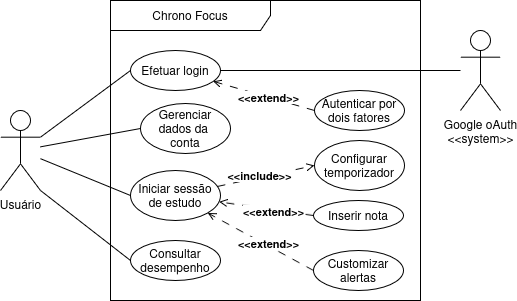

The diagram above was exported from draw.io. Its source (the exported page's mxGraphModel, read from the mxfile embedded in the PNG):
<mxGraphModel dx="1414" dy="795" grid="1" gridSize="10" guides="1" tooltips="1" connect="1" arrows="1" fold="1" page="1" pageScale="1" pageWidth="827" pageHeight="1169" math="0" shadow="0">
  <root>
    <mxCell id="0" />
    <mxCell id="1" parent="0" />
    <mxCell id="-OHODOxd0wIfxTOyw6aU-20" edge="1" parent="1" source="-OHODOxd0wIfxTOyw6aU-1" style="rounded=0;orthogonalLoop=1;jettySize=auto;html=1;entryX=0;entryY=0.5;entryDx=0;entryDy=0;endArrow=none;endFill=0;" target="-OHODOxd0wIfxTOyw6aU-19">
      <mxGeometry relative="1" as="geometry">
        <mxPoint x="176" y="196" as="sourcePoint" />
      </mxGeometry>
    </mxCell>
    <mxCell id="-OHODOxd0wIfxTOyw6aU-22" edge="1" parent="1" source="-OHODOxd0wIfxTOyw6aU-1" style="rounded=0;orthogonalLoop=1;jettySize=auto;html=1;entryX=0;entryY=0.5;entryDx=0;entryDy=0;endArrow=none;endFill=0;" target="-OHODOxd0wIfxTOyw6aU-21">
      <mxGeometry relative="1" as="geometry">
        <mxPoint x="178" y="211" as="sourcePoint" />
      </mxGeometry>
    </mxCell>
    <mxCell id="-OHODOxd0wIfxTOyw6aU-35" edge="1" parent="1" source="-OHODOxd0wIfxTOyw6aU-1" style="rounded=0;orthogonalLoop=1;jettySize=auto;html=1;entryX=0;entryY=0.5;entryDx=0;entryDy=0;endArrow=none;endFill=0;exitX=1;exitY=1;exitDx=0;exitDy=0;exitPerimeter=0;" target="-OHODOxd0wIfxTOyw6aU-32">
      <mxGeometry relative="1" as="geometry">
        <mxPoint x="178" y="259" as="sourcePoint" />
      </mxGeometry>
    </mxCell>
    <mxCell id="-OHODOxd0wIfxTOyw6aU-1" parent="1" style="shape=umlActor;verticalLabelPosition=bottom;verticalAlign=top;html=1;" value="Usuário" vertex="1">
      <mxGeometry height="80" width="40" x="100" y="230" as="geometry" />
    </mxCell>
    <mxCell id="-OHODOxd0wIfxTOyw6aU-5" parent="1" style="shape=umlActor;verticalLabelPosition=bottom;verticalAlign=top;html=1;" value="&lt;div&gt;Google oAuth&lt;/div&gt;&lt;div&gt;&amp;lt;&amp;lt;system&amp;gt;&amp;gt;&lt;/div&gt;" vertex="1">
      <mxGeometry height="80" width="40" x="560" y="150" as="geometry" />
    </mxCell>
    <mxCell id="-OHODOxd0wIfxTOyw6aU-7" parent="1" style="shape=umlFrame;whiteSpace=wrap;html=1;pointerEvents=0;recursiveResize=0;container=1;collapsible=0;width=160;" value="Chrono Focus" vertex="1">
      <mxGeometry height="300" width="310" x="210" y="120" as="geometry" />
    </mxCell>
    <mxCell id="-OHODOxd0wIfxTOyw6aU-9" parent="-OHODOxd0wIfxTOyw6aU-7" style="ellipse;whiteSpace=wrap;html=1;" value="Efetuar login" vertex="1">
      <mxGeometry height="40" width="90" x="20" y="50" as="geometry" />
    </mxCell>
    <mxCell id="-OHODOxd0wIfxTOyw6aU-17" edge="1" parent="-OHODOxd0wIfxTOyw6aU-7" source="-OHODOxd0wIfxTOyw6aU-10" style="rounded=0;orthogonalLoop=1;jettySize=auto;html=1;endArrow=open;endFill=0;dashed=1;dashPattern=8 8;exitX=0;exitY=0.5;exitDx=0;exitDy=0;" target="-OHODOxd0wIfxTOyw6aU-9">
      <mxGeometry relative="1" as="geometry" />
    </mxCell>
    <mxCell id="-OHODOxd0wIfxTOyw6aU-18" connectable="0" parent="-OHODOxd0wIfxTOyw6aU-17" style="edgeLabel;html=1;align=center;verticalAlign=middle;resizable=0;points=[];fontStyle=1" value="&amp;lt;&amp;lt;extend&amp;gt;&amp;gt;" vertex="1">
      <mxGeometry relative="1" x="-0.081" as="geometry">
        <mxPoint as="offset" />
      </mxGeometry>
    </mxCell>
    <mxCell id="-OHODOxd0wIfxTOyw6aU-10" parent="-OHODOxd0wIfxTOyw6aU-7" style="ellipse;whiteSpace=wrap;html=1;" value="Autenticar por dois fatores" vertex="1">
      <mxGeometry height="40" width="90" x="204" y="90" as="geometry" />
    </mxCell>
    <mxCell id="-OHODOxd0wIfxTOyw6aU-19" parent="-OHODOxd0wIfxTOyw6aU-7" style="ellipse;whiteSpace=wrap;html=1;" value="&lt;div&gt;Gerenciar dados da&amp;nbsp;&lt;/div&gt;&lt;div&gt;conta&lt;/div&gt;" vertex="1">
      <mxGeometry height="50" width="90" x="30" y="103" as="geometry" />
    </mxCell>
    <mxCell id="-OHODOxd0wIfxTOyw6aU-24" edge="1" parent="-OHODOxd0wIfxTOyw6aU-7" source="-OHODOxd0wIfxTOyw6aU-21" style="rounded=0;orthogonalLoop=1;jettySize=auto;html=1;entryX=0;entryY=0.5;entryDx=0;entryDy=0;endArrow=open;endFill=0;dashed=1;dashPattern=8 8;" target="-OHODOxd0wIfxTOyw6aU-23">
      <mxGeometry relative="1" as="geometry" />
    </mxCell>
    <mxCell id="-OHODOxd0wIfxTOyw6aU-25" connectable="0" parent="-OHODOxd0wIfxTOyw6aU-24" style="edgeLabel;html=1;align=center;verticalAlign=middle;resizable=0;points=[];fontStyle=1" value="&amp;lt;&amp;lt;include&amp;gt;&amp;gt;" vertex="1">
      <mxGeometry relative="1" x="-0.1429" y="2" as="geometry">
        <mxPoint as="offset" />
      </mxGeometry>
    </mxCell>
    <mxCell id="-OHODOxd0wIfxTOyw6aU-21" parent="-OHODOxd0wIfxTOyw6aU-7" style="ellipse;whiteSpace=wrap;html=1;" value="Iniciar sessão de estudo" vertex="1">
      <mxGeometry height="50" width="90" x="20" y="170" as="geometry" />
    </mxCell>
    <mxCell id="-OHODOxd0wIfxTOyw6aU-23" parent="-OHODOxd0wIfxTOyw6aU-7" style="ellipse;whiteSpace=wrap;html=1;" value="Configurar temporizador" vertex="1">
      <mxGeometry height="50" width="90" x="204" y="140" as="geometry" />
    </mxCell>
    <mxCell id="-OHODOxd0wIfxTOyw6aU-27" edge="1" parent="-OHODOxd0wIfxTOyw6aU-7" source="-OHODOxd0wIfxTOyw6aU-26" style="rounded=0;orthogonalLoop=1;jettySize=auto;html=1;endArrow=open;endFill=0;dashed=1;dashPattern=8 8;exitX=0;exitY=0.5;exitDx=0;exitDy=0;" target="-OHODOxd0wIfxTOyw6aU-21">
      <mxGeometry relative="1" as="geometry" />
    </mxCell>
    <mxCell id="-OHODOxd0wIfxTOyw6aU-28" connectable="0" parent="-OHODOxd0wIfxTOyw6aU-27" style="edgeLabel;html=1;align=center;verticalAlign=middle;resizable=0;points=[];fontStyle=1" value="&amp;lt;&amp;lt;extend&amp;gt;&amp;gt;" vertex="1">
      <mxGeometry relative="1" x="-0.1321" y="1" as="geometry">
        <mxPoint as="offset" />
      </mxGeometry>
    </mxCell>
    <mxCell id="-OHODOxd0wIfxTOyw6aU-26" parent="-OHODOxd0wIfxTOyw6aU-7" style="ellipse;whiteSpace=wrap;html=1;" value="Inserir nota" vertex="1">
      <mxGeometry height="30" width="90" x="203" y="200" as="geometry" />
    </mxCell>
    <mxCell id="-OHODOxd0wIfxTOyw6aU-29" parent="-OHODOxd0wIfxTOyw6aU-7" style="ellipse;whiteSpace=wrap;html=1;" value="Customizar alertas" vertex="1">
      <mxGeometry height="40" width="90" x="203" y="250" as="geometry" />
    </mxCell>
    <mxCell id="-OHODOxd0wIfxTOyw6aU-30" edge="1" parent="-OHODOxd0wIfxTOyw6aU-7" source="-OHODOxd0wIfxTOyw6aU-29" style="rounded=0;orthogonalLoop=1;jettySize=auto;html=1;endArrow=open;endFill=0;dashed=1;dashPattern=8 8;exitX=0;exitY=0.5;exitDx=0;exitDy=0;" target="-OHODOxd0wIfxTOyw6aU-21">
      <mxGeometry relative="1" as="geometry" />
    </mxCell>
    <mxCell id="-OHODOxd0wIfxTOyw6aU-31" connectable="0" parent="-OHODOxd0wIfxTOyw6aU-30" style="edgeLabel;html=1;align=center;verticalAlign=middle;resizable=0;points=[];fontStyle=1" value="&amp;lt;&amp;lt;extend&amp;gt;&amp;gt;" vertex="1">
      <mxGeometry relative="1" x="-0.1199" y="-2" as="geometry">
        <mxPoint as="offset" />
      </mxGeometry>
    </mxCell>
    <mxCell id="-OHODOxd0wIfxTOyw6aU-32" parent="-OHODOxd0wIfxTOyw6aU-7" style="ellipse;whiteSpace=wrap;html=1;" value="Consultar desempenho" vertex="1">
      <mxGeometry height="40" width="90" x="20" y="240" as="geometry" />
    </mxCell>
    <mxCell id="-OHODOxd0wIfxTOyw6aU-14" edge="1" parent="1" source="-OHODOxd0wIfxTOyw6aU-1" style="endArrow=none;endFill=0;endSize=12;html=1;rounded=0;entryX=0;entryY=0.5;entryDx=0;entryDy=0;exitX=1;exitY=0.3333333333333333;exitDx=0;exitDy=0;exitPerimeter=0;" target="-OHODOxd0wIfxTOyw6aU-9" value="">
      <mxGeometry relative="1" width="160" as="geometry">
        <mxPoint x="180" y="299.76" as="sourcePoint" />
        <mxPoint x="340" y="299.76" as="targetPoint" />
      </mxGeometry>
    </mxCell>
    <mxCell id="-OHODOxd0wIfxTOyw6aU-16" edge="1" parent="1" source="-OHODOxd0wIfxTOyw6aU-9" style="endArrow=none;endFill=0;endSize=12;html=1;rounded=0;exitX=1;exitY=0.5;exitDx=0;exitDy=0;" target="-OHODOxd0wIfxTOyw6aU-5" value="">
      <mxGeometry relative="1" width="160" as="geometry">
        <mxPoint x="430" y="300" as="sourcePoint" />
        <mxPoint x="560" y="290" as="targetPoint" />
      </mxGeometry>
    </mxCell>
  </root>
</mxGraphModel>